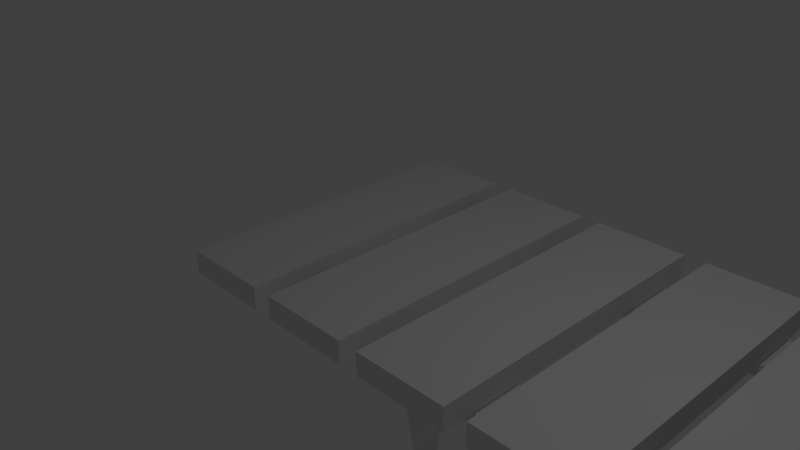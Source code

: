 # Source: bridge.blend  (saved by Blender 2.75.0; exported with 4.5.12 LTS)
import bpy
from mathutils import Matrix  # noqa: F401  (used for matrix-valued properties, if any)

bpy.ops.wm.read_factory_settings(use_empty=True)
scene = bpy.context.scene
scene.name = 'Scene'

# ---- collections
col_collection_1 = bpy.data.collections.new('Collection 1'); scene.collection.children.link(col_collection_1)

# ---- materials (node trees are filled in below, after node groups)
mat_material = bpy.data.materials.new('Material')
mat_material.alpha_threshold = 0.0
mat_material.use_transparent_shadow = False
mat_material.roughness = 0.5
mat_material.line_color = (0.0, 0.0, 0.0, 1.0)
mat_material_001 = bpy.data.materials.new('Material.001')
mat_material_001.alpha_threshold = 0.0
mat_material_001.use_transparent_shadow = False
mat_material_001.roughness = 0.5
mat_material_001.line_color = (0.0, 0.0, 0.0, 1.0)
mat_material_002 = bpy.data.materials.new('Material.002')
mat_material_002.alpha_threshold = 0.0
mat_material_002.use_transparent_shadow = False
mat_material_002.roughness = 0.5
mat_material_002.line_color = (0.0, 0.0, 0.0, 1.0)
mat_material_003 = bpy.data.materials.new('Material.003')
mat_material_003.alpha_threshold = 0.0
mat_material_003.use_transparent_shadow = False
mat_material_003.roughness = 0.5
mat_material_003.line_color = (0.0, 0.0, 0.0, 1.0)
mat_material_004 = bpy.data.materials.new('Material.004')
mat_material_004.alpha_threshold = 0.0
mat_material_004.use_transparent_shadow = False
mat_material_004.roughness = 0.5
mat_material_004.line_color = (0.0, 0.0, 0.0, 1.0)
mat_material_005 = bpy.data.materials.new('Material.005')
mat_material_005.alpha_threshold = 0.0
mat_material_005.use_transparent_shadow = False
mat_material_005.roughness = 0.5
mat_material_005.line_color = (0.0, 0.0, 0.0, 1.0)
mat_material_006 = bpy.data.materials.new('Material.006')
mat_material_006.alpha_threshold = 0.0
mat_material_006.use_transparent_shadow = False
mat_material_006.roughness = 0.5
mat_material_006.line_color = (0.0, 0.0, 0.0, 1.0)

# ---- material node trees

# ---- world
world_world = bpy.data.worlds.new('World'); scene.world = world_world
world_world.color = (0.05088, 0.05088, 0.05088)
world_world.use_sun_shadow = False
world_world.sun_shadow_jitter_overblur = 0.0
world_world.cycles.sampling_method = 'MANUAL'
world_world.cycles.sample_map_resolution = 256

# ---- cameras
cam_camera = bpy.data.cameras.new('Camera')
cam_camera.clip_end = 100.0
cam_camera.lens = 35.0
cam_camera.sensor_width = 32.0
cam_camera.sensor_height = 18.0
cam_camera.ortho_scale = 7.314
cam_camera.dof.focus_distance = 0.0
cam_camera.dof.aperture_fstop = 128.0

# ---- lights
light_lamp = bpy.data.lights.new('Lamp', 'POINT')
light_lamp.transmission_factor = 0.0
light_lamp.cutoff_distance = 30.0
light_lamp.energy = 100.0
light_lamp.shadow_buffer_clip_start = 1.001
light_lamp.shadow_soft_size = 0.1
light_lamp.shadow_maximum_resolution = 0.006
light_lamp.use_absolute_resolution = True
light_lamp.cycles.use_multiple_importance_sampling = False

# ---- meshes
me_cube_007 = bpy.data.meshes.new('Cube.007')
me_cube_007.from_pydata([(-0.1219, -1.0, -13.68), (-1.0, -1.0, 1.0), (-1.0, 1.0, -11.45), (-1.0, 1.0, 1.0), (1.0, -1.0, -15.2), (1.0, -1.0, 1.0), (1.0, 1.0, -9.483), (1.0, 1.0, 1.0), (-1.0, -1.0, -5.984), (-1.0, 1.0, -5.984), (1.0, 1.0, -5.984), (1.0, -1.0, -5.984), (-1.0, 1.0, -9.004), (1.0, 1.0, -7.035), (1.0, -1.0, -9.004), (-1.0, -1.0, -9.004), (-1.0, 0.0, 1.0), (-1.0, 0.0, -11.45), (1.0, 0.0, 1.0), (1.0, 0.0, -9.055), (1.0, 0.0, -5.984), (-1.0, 0.0, -5.984), (1.0, 0.0, -6.607), (-1.0, 0.0, -9.004)], [], [(23, 12, 2, 17), (12, 13, 6, 2), (22, 14, 4, 19), (14, 15, 0, 4), (17, 2, 6, 19), (18, 7, 3, 16), (5, 1, 8, 11), (18, 5, 11, 20), (3, 7, 10, 9), (16, 3, 9, 21), (11, 8, 15, 14), (20, 11, 14, 22), (9, 10, 13, 12), (21, 9, 12, 23), (8, 21, 23, 15), (10, 20, 22, 13), (1, 16, 21, 8), (7, 18, 20, 10), (5, 18, 16, 1), (0, 17, 19, 4), (13, 22, 19, 6), (15, 23, 17, 0)])
me_cube_007.use_remesh_preserve_volume = False
me_cube_007.use_remesh_preserve_attributes = False
me_cube_007.use_mirror_vertex_groups = False
me_cube_007.update()
me_cube = bpy.data.meshes.new('Cube')
me_cube.from_pydata([(0.4577, 3.932, -1.0), (0.4577, -1.0, -1.0), (-1.0, -1.0, -1.0), (-1.0, 3.932, -1.0), (0.4577, 3.932, -0.6402), (0.4577, -1.0, -0.6402), (-1.0, -1.0, -0.6402), (-1.0, 3.932, -0.6402)], [], [(0, 1, 2, 3), (4, 7, 6, 5), (0, 4, 5, 1), (1, 5, 6, 2), (2, 6, 7, 3), (4, 0, 3, 7)])
me_cube.materials.append(mat_material)
me_cube.use_remesh_preserve_volume = False
me_cube.use_remesh_preserve_attributes = False
me_cube.use_mirror_vertex_groups = False
me_cube.update()
me_cube_001 = bpy.data.meshes.new('Cube.001')
me_cube_001.from_pydata([(0.4577, 3.932, -1.0), (0.4577, -1.0, -1.0), (-1.0, -1.0, -1.0), (-1.0, 3.932, -1.0), (0.4577, 3.932, -0.6402), (0.4577, -1.0, -0.6402), (-1.0, -1.0, -0.6402), (-1.0, 3.932, -0.6402)], [], [(0, 1, 2, 3), (4, 7, 6, 5), (0, 4, 5, 1), (1, 5, 6, 2), (2, 6, 7, 3), (4, 0, 3, 7)])
me_cube_001.materials.append(mat_material_001)
me_cube_001.use_remesh_preserve_volume = False
me_cube_001.use_remesh_preserve_attributes = False
me_cube_001.use_mirror_vertex_groups = False
me_cube_001.update()
me_cube_002 = bpy.data.meshes.new('Cube.002')
me_cube_002.from_pydata([(0.4577, 3.932, -1.0), (0.4577, -1.0, -1.0), (-1.0, -1.0, -1.0), (-1.0, 3.932, -1.0), (0.4577, 3.932, -0.6402), (0.4577, -1.0, -0.6402), (-1.0, -1.0, -0.6402), (-1.0, 3.932, -0.6402)], [], [(0, 1, 2, 3), (4, 7, 6, 5), (0, 4, 5, 1), (1, 5, 6, 2), (2, 6, 7, 3), (4, 0, 3, 7)])
me_cube_002.materials.append(mat_material_002)
me_cube_002.use_remesh_preserve_volume = False
me_cube_002.use_remesh_preserve_attributes = False
me_cube_002.use_mirror_vertex_groups = False
me_cube_002.update()
me_cube_003 = bpy.data.meshes.new('Cube.003')
me_cube_003.from_pydata([(0.4577, 3.932, -1.0), (0.4577, -1.0, -1.0), (-1.0, -1.0, -1.0), (-1.0, 3.932, -1.0), (0.4577, 3.932, -0.6402), (0.4577, -1.0, -0.6402), (-1.0, -1.0, -0.6402), (-1.0, 3.932, -0.6402)], [], [(0, 1, 2, 3), (4, 7, 6, 5), (0, 4, 5, 1), (1, 5, 6, 2), (2, 6, 7, 3), (4, 0, 3, 7)])
me_cube_003.materials.append(mat_material_003)
me_cube_003.use_remesh_preserve_volume = False
me_cube_003.use_remesh_preserve_attributes = False
me_cube_003.use_mirror_vertex_groups = False
me_cube_003.update()
me_cube_004 = bpy.data.meshes.new('Cube.004')
me_cube_004.from_pydata([(0.4577, 3.932, -1.0), (0.4577, -1.0, -1.0), (-1.0, -1.0, -1.0), (-1.0, 3.932, -1.0), (0.4577, 3.932, -0.6402), (0.4577, -1.0, -0.6402), (-1.0, -1.0, -0.6402), (-1.0, 3.932, -0.6402)], [], [(0, 1, 2, 3), (4, 7, 6, 5), (0, 4, 5, 1), (1, 5, 6, 2), (2, 6, 7, 3), (4, 0, 3, 7)])
me_cube_004.materials.append(mat_material_004)
me_cube_004.use_remesh_preserve_volume = False
me_cube_004.use_remesh_preserve_attributes = False
me_cube_004.use_mirror_vertex_groups = False
me_cube_004.update()
me_cube_005 = bpy.data.meshes.new('Cube.005')
me_cube_005.from_pydata([(0.4577, 15.74, -1.0), (0.4577, -1.0, -1.0), (-1.0, -1.0, -1.0), (-1.0, 15.74, -1.0), (0.4577, 15.74, -0.6402), (0.4577, -1.0, -0.6402), (-1.0, -1.0, -0.6402), (-1.0, 15.74, -0.6402)], [], [(0, 1, 2, 3), (4, 7, 6, 5), (0, 4, 5, 1), (1, 5, 6, 2), (2, 6, 7, 3), (4, 0, 3, 7)])
me_cube_005.materials.append(mat_material_005)
me_cube_005.use_remesh_preserve_volume = False
me_cube_005.use_remesh_preserve_attributes = False
me_cube_005.use_mirror_vertex_groups = False
me_cube_005.update()
me_cube_006 = bpy.data.meshes.new('Cube.006')
me_cube_006.from_pydata([(0.4577, 15.74, -1.0), (0.4577, -1.0, -1.0), (-1.0, -1.0, -1.0), (-1.0, 15.74, -1.0), (0.4577, 15.74, -0.6402), (0.4577, -1.0, -0.6402), (-1.0, -1.0, -0.6402), (-1.0, 15.74, -0.6402)], [], [(0, 1, 2, 3), (4, 7, 6, 5), (0, 4, 5, 1), (1, 5, 6, 2), (2, 6, 7, 3), (4, 0, 3, 7)])
me_cube_006.materials.append(mat_material_006)
me_cube_006.use_remesh_preserve_volume = False
me_cube_006.use_remesh_preserve_attributes = False
me_cube_006.use_mirror_vertex_groups = False
me_cube_006.update()

# ---- objects
ob_cube_007 = bpy.data.objects.new('Cube.007', me_cube_007)
ob_cube = bpy.data.objects.new('Cube', me_cube)
ob_lamp = bpy.data.objects.new('Lamp', light_lamp)
ob_camera = bpy.data.objects.new('Camera', cam_camera)
ob_cube_001 = bpy.data.objects.new('Cube.001', me_cube_001)
ob_cube_002 = bpy.data.objects.new('Cube.002', me_cube_002)
ob_cube_003 = bpy.data.objects.new('Cube.003', me_cube_003)
ob_cube_004 = bpy.data.objects.new('Cube.004', me_cube_004)
ob_cube_005 = bpy.data.objects.new('Cube.005', me_cube_005)
ob_cube_006 = bpy.data.objects.new('Cube.006', me_cube_006)

# ---- transforms, parenting, visibility, modifiers, constraints
ob_cube_007.location = (-2.172, 3.267, -1.111)
ob_cube_007.scale = (0.4017, 0.4017, 0.4017)
ob_cube_007.lineart.crease_threshold = 0.0
ob_cube.location = (0.0, 0.0, 0.0)
ob_cube.lock_rotations_4d = False
ob_cube.empty_display_type = 'ARROWS'
ob_cube.lineart.crease_threshold = 0.0
ob_lamp.location = (4.076, 1.005, 5.904)
ob_lamp.rotation_euler = (0.6503, 0.05522, 1.866)
ob_lamp.lock_rotations_4d = False
ob_lamp.empty_display_type = 'ARROWS'
ob_lamp.color = (0.0, 0.0, 0.0, 0.0)
ob_lamp.lineart.crease_threshold = 0.0
ob_camera.location = (7.481, -6.508, 5.344)
ob_camera.rotation_euler = (1.109, 0.01082, 0.8149)
ob_camera.lock_rotations_4d = False
ob_camera.empty_display_type = 'ARROWS'
ob_camera.color = (0.0, 0.0, 0.0, 0.0)
ob_camera.display_type = 'WIRE'
ob_camera.lineart.crease_threshold = 0.0
ob_cube_001.location = (1.774, 0.0, 0.0)
ob_cube_001.lock_rotations_4d = False
ob_cube_001.empty_display_type = 'ARROWS'
ob_cube_001.lineart.crease_threshold = 0.0
ob_cube_002.location = (3.568, 0.0, 0.0)
ob_cube_002.lock_rotations_4d = False
ob_cube_002.empty_display_type = 'ARROWS'
ob_cube_002.lineart.crease_threshold = 0.0
ob_cube_003.location = (5.292, 0.0, 0.0)
ob_cube_003.lock_rotations_4d = False
ob_cube_003.empty_display_type = 'ARROWS'
ob_cube_003.lineart.crease_threshold = 0.0
ob_cube_004.location = (-1.784, 0.0, 0.0)
ob_cube_004.lock_rotations_4d = False
ob_cube_004.empty_display_type = 'ARROWS'
ob_cube_004.lineart.crease_threshold = 0.0
ob_cube_005.location = (-1.784, -0.2381, -0.6804)
ob_cube_005.rotation_euler = (0.0, -0.0, -1.571)
ob_cube_005.scale = (0.5316, 0.5316, 0.5316)
ob_cube_005.lock_rotations_4d = False
ob_cube_005.empty_display_type = 'ARROWS'
ob_cube_005.lineart.crease_threshold = 0.0
ob_cube_006.location = (-1.784, 2.969, -0.6804)
ob_cube_006.rotation_euler = (0.0, -0.0, -1.571)
ob_cube_006.scale = (0.5316, 0.5316, 0.5316)
ob_cube_006.lock_rotations_4d = False
ob_cube_006.empty_display_type = 'ARROWS'
ob_cube_006.lineart.crease_threshold = 0.0

# ---- collection membership
col_collection_1.objects.link(ob_cube_007)
col_collection_1.objects.link(ob_cube)
col_collection_1.objects.link(ob_lamp)
col_collection_1.objects.link(ob_camera)
col_collection_1.objects.link(ob_cube_001)
col_collection_1.objects.link(ob_cube_002)
col_collection_1.objects.link(ob_cube_003)
col_collection_1.objects.link(ob_cube_004)
col_collection_1.objects.link(ob_cube_005)
col_collection_1.objects.link(ob_cube_006)

# ---- scene / render settings (as saved in the file)
scene.camera = ob_camera
scene.frame_start = 1; scene.frame_end = 250; scene.frame_set(1)
scene.render.engine = 'BLENDER_EEVEE_NEXT'
scene.render.resolution_percentage = 50
scene.render.dither_intensity = 0.0
scene.cycles.use_denoising = False
scene.cycles.samples = 10
scene.cycles.sampling_pattern = 'TABULATED_SOBOL'
scene.cycles.light_sampling_threshold = 0.0
scene.cycles.use_adaptive_sampling = False
scene.cycles.use_light_tree = False
scene.cycles.blur_glossy = 0.0
scene.cycles.pixel_filter_type = 'GAUSSIAN'
scene.cycles.sample_clamp_indirect = 0.0
scene.view_settings.view_transform = 'Standard'
bpy.context.view_layer.update()
